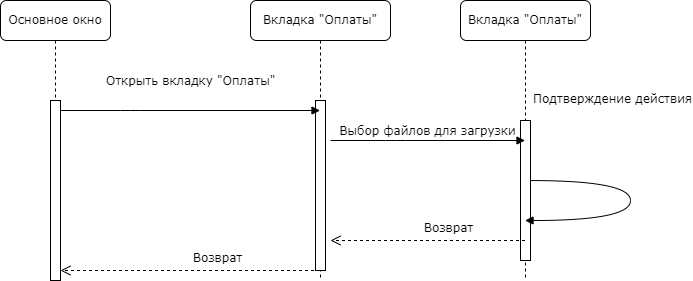

The diagram above was exported from draw.io. Its source (the exported page's mxGraphModel, read from the mxfile embedded in the PNG):
<mxGraphModel dx="1178" dy="790" grid="1" gridSize="10" guides="1" tooltips="1" connect="1" arrows="1" fold="1" page="1" pageScale="1" pageWidth="1100" pageHeight="850" background="none" math="0" shadow="0">
  <root>
    <mxCell id="0" />
    <mxCell id="1" parent="0" />
    <mxCell id="op0lxmQw7sveor1kVEQ--1" value="Вкладка &quot;Оплаты&quot;" style="shape=umlLifeline;perimeter=lifelinePerimeter;whiteSpace=wrap;html=1;container=1;collapsible=0;recursiveResize=0;outlineConnect=0;rounded=1;shadow=0;comic=0;labelBackgroundColor=none;strokeWidth=1;fontFamily=Verdana;fontSize=12;align=center;" parent="1" vertex="1">
      <mxGeometry x="370" y="110" width="140" height="280" as="geometry" />
    </mxCell>
    <mxCell id="op0lxmQw7sveor1kVEQ--2" value="" style="html=1;points=[];perimeter=orthogonalPerimeter;rounded=0;shadow=0;comic=0;labelBackgroundColor=none;strokeWidth=1;fontFamily=Verdana;fontSize=12;align=center;" parent="op0lxmQw7sveor1kVEQ--1" vertex="1">
      <mxGeometry x="65" y="100" width="10" height="170" as="geometry" />
    </mxCell>
    <mxCell id="op0lxmQw7sveor1kVEQ--3" value="Вкладка &quot;Оплаты&quot;" style="shape=umlLifeline;perimeter=lifelinePerimeter;whiteSpace=wrap;html=1;container=1;collapsible=0;recursiveResize=0;outlineConnect=0;rounded=1;shadow=0;comic=0;labelBackgroundColor=none;strokeWidth=1;fontFamily=Verdana;fontSize=12;align=center;" parent="1" vertex="1">
      <mxGeometry x="580" y="110" width="130" height="280" as="geometry" />
    </mxCell>
    <mxCell id="op0lxmQw7sveor1kVEQ--4" value="" style="html=1;points=[];perimeter=orthogonalPerimeter;rounded=0;shadow=0;comic=0;labelBackgroundColor=none;strokeWidth=1;fontFamily=Verdana;fontSize=12;align=center;" parent="op0lxmQw7sveor1kVEQ--3" vertex="1">
      <mxGeometry x="60" y="120" width="10" height="140" as="geometry" />
    </mxCell>
    <mxCell id="op0lxmQw7sveor1kVEQ--11" value="&lt;div&gt;Подтверждение действия&lt;/div&gt;" style="html=1;verticalAlign=bottom;endArrow=block;labelBackgroundColor=none;fontFamily=Verdana;fontSize=12;elbow=vertical;edgeStyle=orthogonalEdgeStyle;curved=1;exitX=1;exitY=0.429;exitDx=0;exitDy=0;exitPerimeter=0;" parent="op0lxmQw7sveor1kVEQ--3" target="op0lxmQw7sveor1kVEQ--3" edge="1" source="op0lxmQw7sveor1kVEQ--4">
      <mxGeometry x="-0.2357" y="42" relative="1" as="geometry">
        <mxPoint x="80" y="180" as="sourcePoint" />
        <mxPoint x="410" y="240" as="targetPoint" />
        <Array as="points">
          <mxPoint x="170" y="180" />
          <mxPoint x="170" y="220" />
        </Array>
        <mxPoint x="-12" y="-30" as="offset" />
      </mxGeometry>
    </mxCell>
    <mxCell id="op0lxmQw7sveor1kVEQ--5" value="Основное окно " style="shape=umlLifeline;perimeter=lifelinePerimeter;whiteSpace=wrap;html=1;container=1;collapsible=0;recursiveResize=0;outlineConnect=0;rounded=1;shadow=0;comic=0;labelBackgroundColor=none;strokeWidth=1;fontFamily=Verdana;fontSize=12;align=center;" parent="1" vertex="1">
      <mxGeometry x="120" y="110" width="110" height="280" as="geometry" />
    </mxCell>
    <mxCell id="op0lxmQw7sveor1kVEQ--6" value="" style="html=1;points=[];perimeter=orthogonalPerimeter;rounded=0;shadow=0;comic=0;labelBackgroundColor=none;strokeWidth=1;fontFamily=Verdana;fontSize=12;align=center;" parent="op0lxmQw7sveor1kVEQ--5" vertex="1">
      <mxGeometry x="50" y="100" width="10" height="180" as="geometry" />
    </mxCell>
    <mxCell id="op0lxmQw7sveor1kVEQ--7" value="Открыть вкладку &quot;Оплаты&quot;" style="html=1;verticalAlign=bottom;endArrow=block;labelBackgroundColor=none;fontFamily=Verdana;fontSize=12;edgeStyle=elbowEdgeStyle;elbow=vertical;" parent="1" target="op0lxmQw7sveor1kVEQ--1" edge="1">
      <mxGeometry x="0.0019" y="20" relative="1" as="geometry">
        <mxPoint x="180" y="220" as="sourcePoint" />
        <mxPoint x="315" y="220" as="targetPoint" />
        <Array as="points">
          <mxPoint x="250" y="220" />
        </Array>
        <mxPoint as="offset" />
      </mxGeometry>
    </mxCell>
    <mxCell id="op0lxmQw7sveor1kVEQ--8" value="Возврат" style="html=1;verticalAlign=bottom;endArrow=open;dashed=1;endSize=8;labelBackgroundColor=none;fontFamily=Verdana;fontSize=12;" parent="1" source="op0lxmQw7sveor1kVEQ--1" edge="1">
      <mxGeometry x="-0.1966" y="-3" relative="1" as="geometry">
        <mxPoint x="180" y="379.9999999999999" as="targetPoint" />
        <mxPoint x="400" y="380" as="sourcePoint" />
        <Array as="points" />
        <mxPoint x="1" as="offset" />
      </mxGeometry>
    </mxCell>
    <mxCell id="op0lxmQw7sveor1kVEQ--9" value="Возврат" style="html=1;verticalAlign=bottom;endArrow=open;dashed=1;endSize=8;labelBackgroundColor=none;fontFamily=Verdana;fontSize=12;" parent="1" source="op0lxmQw7sveor1kVEQ--3" edge="1">
      <mxGeometry x="-0.1966" y="-3" relative="1" as="geometry">
        <mxPoint x="450" y="350" as="targetPoint" />
        <mxPoint x="620" y="350" as="sourcePoint" />
        <Array as="points" />
        <mxPoint x="1" as="offset" />
      </mxGeometry>
    </mxCell>
    <mxCell id="op0lxmQw7sveor1kVEQ--10" value="Выбор файлов для загрузки" style="html=1;verticalAlign=bottom;endArrow=block;labelBackgroundColor=none;fontFamily=Verdana;fontSize=12;edgeStyle=elbowEdgeStyle;elbow=vertical;" parent="1" target="op0lxmQw7sveor1kVEQ--3" edge="1">
      <mxGeometry relative="1" as="geometry">
        <mxPoint x="450" y="250" as="sourcePoint" />
        <Array as="points" />
        <mxPoint x="615" y="249.5" as="targetPoint" />
      </mxGeometry>
    </mxCell>
  </root>
</mxGraphModel>